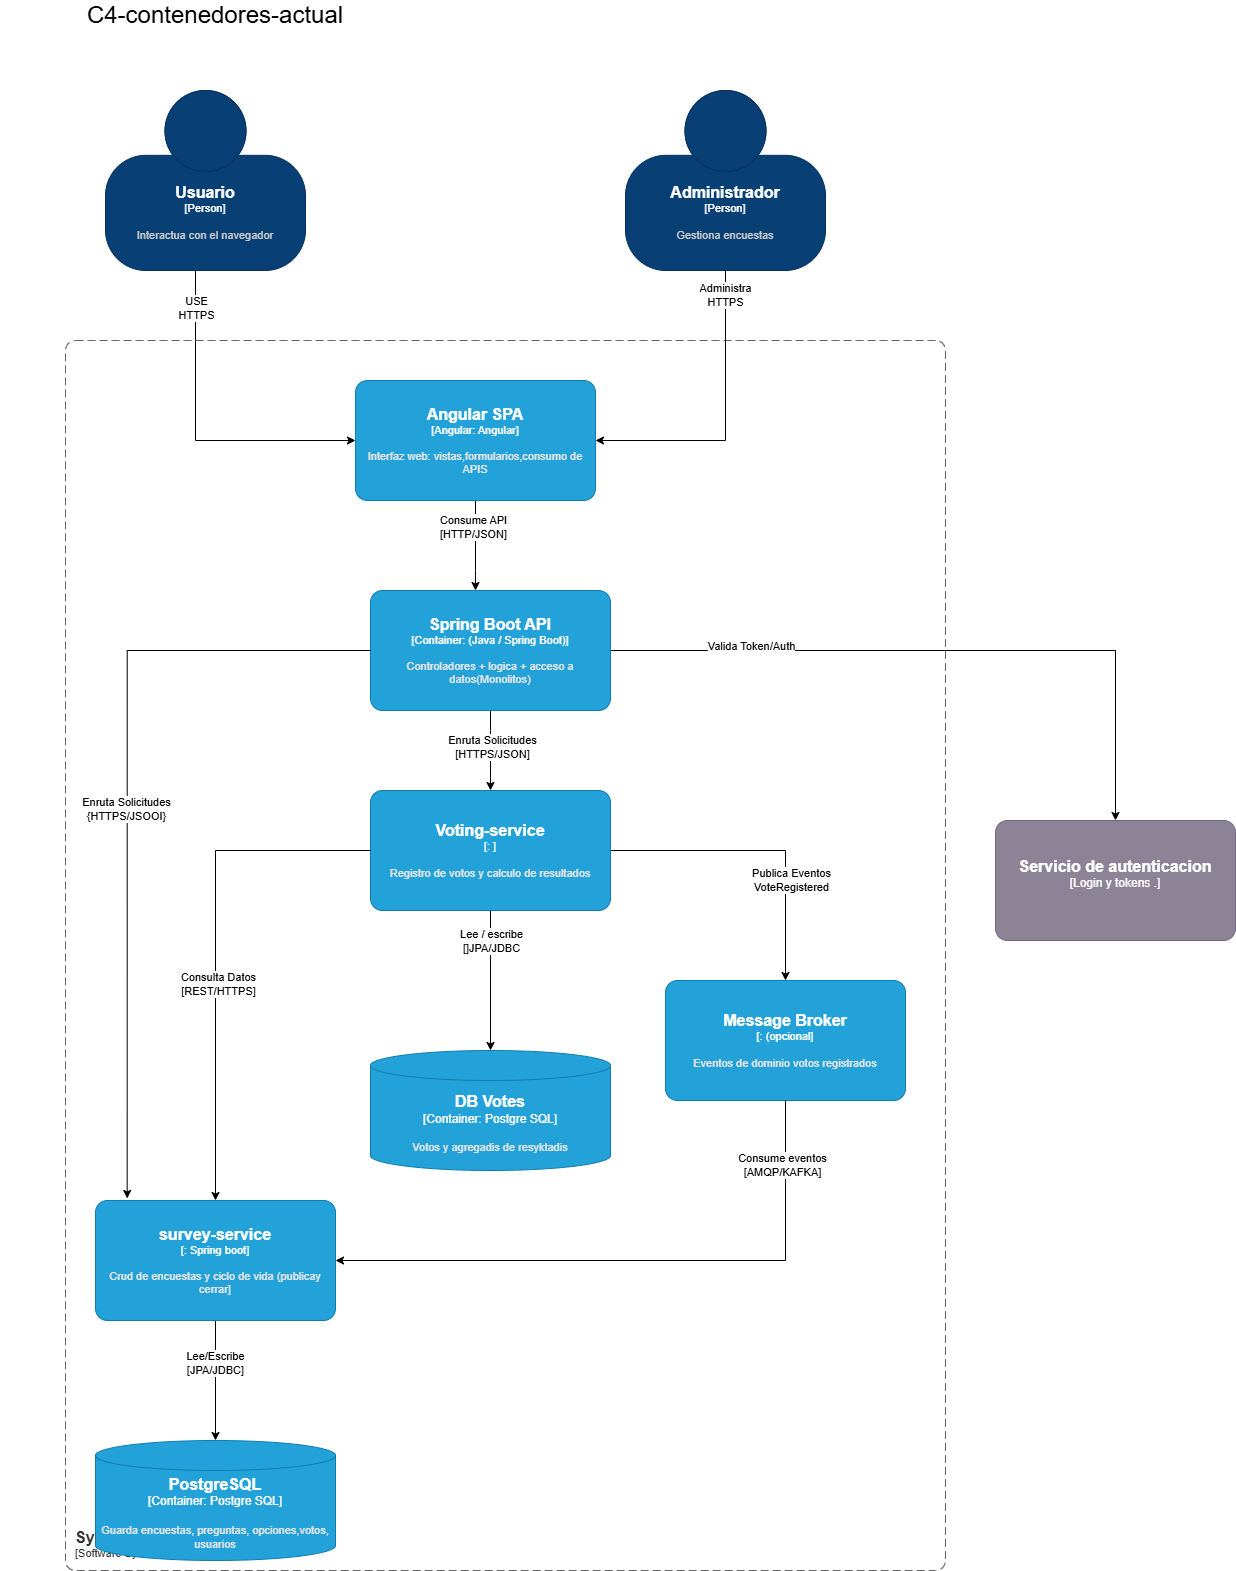

The diagram above was exported from draw.io. Its source (the exported page's mxGraphModel, read from the mxfile embedded in the PNG):
<mxGraphModel dx="2864" dy="2242" grid="1" gridSize="10" guides="1" tooltips="1" connect="1" arrows="1" fold="1" page="1" pageScale="1" pageWidth="827" pageHeight="1169" math="0" shadow="0">
  <root>
    <mxCell id="0" />
    <mxCell id="1" parent="0" />
    <mxCell id="cmHmRg1upcNe6umVbqmn-33" edge="1" parent="1" source="cmHmRg1upcNe6umVbqmn-1" style="edgeStyle=orthogonalEdgeStyle;rounded=0;orthogonalLoop=1;jettySize=auto;html=1;" target="cmHmRg1upcNe6umVbqmn-4">
      <mxGeometry relative="1" as="geometry">
        <Array as="points">
          <mxPoint x="160" y="270" />
        </Array>
      </mxGeometry>
    </mxCell>
    <mxCell id="cmHmRg1upcNe6umVbqmn-38" connectable="0" parent="cmHmRg1upcNe6umVbqmn-33" style="edgeLabel;html=1;align=center;verticalAlign=middle;resizable=0;points=[];" value="&lt;div&gt;USE&lt;/div&gt;HTTPS" vertex="1">
      <mxGeometry relative="1" x="-0.7697" as="geometry">
        <mxPoint y="-1" as="offset" />
      </mxGeometry>
    </mxCell>
    <object placeholders="1" c4Name="Usuario" c4Type="Person" c4Description="Interactua con el navegador" label="&lt;font style=&quot;font-size: 16px&quot;&gt;&lt;b&gt;%c4Name%&lt;/b&gt;&lt;/font&gt;&lt;div&gt;[%c4Type%]&lt;/div&gt;&lt;br&gt;&lt;div&gt;&lt;font style=&quot;font-size: 11px&quot;&gt;&lt;font color=&quot;#cccccc&quot;&gt;%c4Description%&lt;/font&gt;&lt;/div&gt;" id="cmHmRg1upcNe6umVbqmn-1">
      <mxCell parent="1" style="html=1;fontSize=11;dashed=0;whiteSpace=wrap;fillColor=#083F75;strokeColor=#06315C;fontColor=#ffffff;shape=mxgraph.c4.person2;align=center;metaEdit=1;points=[[0.5,0,0],[1,0.5,0],[1,0.75,0],[0.75,1,0],[0.5,1,0],[0.25,1,0],[0,0.75,0],[0,0.5,0]];resizable=0;" vertex="1">
        <mxGeometry height="180" width="200" x="70" y="-80" as="geometry" />
      </mxCell>
    </object>
    <object placeholders="1" c4Name="System name" c4Type="SystemScopeBoundary" c4Application="Software System" label="&lt;font style=&quot;font-size: 16px&quot;&gt;&lt;b&gt;&lt;div style=&quot;text-align: left&quot;&gt;%c4Name%&lt;/div&gt;&lt;/b&gt;&lt;/font&gt;&lt;div style=&quot;text-align: left&quot;&gt;[%c4Application%]&lt;/div&gt;" id="cmHmRg1upcNe6umVbqmn-3">
      <mxCell parent="1" style="rounded=1;fontSize=11;whiteSpace=wrap;html=1;dashed=1;arcSize=20;fillColor=none;strokeColor=#666666;fontColor=#333333;labelBackgroundColor=none;align=left;verticalAlign=bottom;labelBorderColor=none;spacingTop=0;spacing=10;dashPattern=8 4;metaEdit=1;rotatable=0;perimeter=rectanglePerimeter;noLabel=0;labelPadding=0;allowArrows=0;connectable=0;expand=0;recursiveResize=0;editable=1;pointerEvents=0;absoluteArcSize=1;points=[[0.25,0,0],[0.5,0,0],[0.75,0,0],[1,0.25,0],[1,0.5,0],[1,0.75,0],[0.75,1,0],[0.5,1,0],[0.25,1,0],[0,0.75,0],[0,0.5,0],[0,0.25,0]];" vertex="1">
        <mxGeometry height="1230" width="880" x="30" y="170" as="geometry" />
      </mxCell>
    </object>
    <mxCell id="cmHmRg1upcNe6umVbqmn-35" edge="1" parent="1" source="cmHmRg1upcNe6umVbqmn-4" style="edgeStyle=orthogonalEdgeStyle;rounded=0;orthogonalLoop=1;jettySize=auto;html=1;" target="cmHmRg1upcNe6umVbqmn-5">
      <mxGeometry relative="1" as="geometry">
        <Array as="points">
          <mxPoint x="440" y="400" />
          <mxPoint x="440" y="400" />
        </Array>
      </mxGeometry>
    </mxCell>
    <mxCell id="cmHmRg1upcNe6umVbqmn-40" connectable="0" parent="cmHmRg1upcNe6umVbqmn-35" style="edgeLabel;html=1;align=center;verticalAlign=middle;resizable=0;points=[];" value="Consume API&lt;div&gt;[HTTP/JSON]&lt;/div&gt;" vertex="1">
      <mxGeometry relative="1" x="-0.4095" y="-3" as="geometry">
        <mxPoint y="-1" as="offset" />
      </mxGeometry>
    </mxCell>
    <object placeholders="1" c4Name="Angular SPA" c4Type="Angular" c4Technology="Angular" c4Description="Interfaz web: vistas,formularios,consumo de APIS" label="&lt;font style=&quot;font-size: 16px&quot;&gt;&lt;b&gt;%c4Name%&lt;/b&gt;&lt;/font&gt;&lt;div&gt;[%c4Type%: %c4Technology%]&lt;/div&gt;&lt;br&gt;&lt;div&gt;&lt;font style=&quot;font-size: 11px&quot;&gt;&lt;font color=&quot;#E6E6E6&quot;&gt;%c4Description%&lt;/font&gt;&lt;/div&gt;" id="cmHmRg1upcNe6umVbqmn-4">
      <mxCell parent="1" style="rounded=1;whiteSpace=wrap;html=1;fontSize=11;labelBackgroundColor=none;fillColor=#23A2D9;fontColor=#ffffff;align=center;arcSize=10;strokeColor=#0E7DAD;metaEdit=1;resizable=0;points=[[0.25,0,0],[0.5,0,0],[0.75,0,0],[1,0.25,0],[1,0.5,0],[1,0.75,0],[0.75,1,0],[0.5,1,0],[0.25,1,0],[0,0.75,0],[0,0.5,0],[0,0.25,0]];" vertex="1">
        <mxGeometry height="120" width="240" x="320" y="210" as="geometry" />
      </mxCell>
    </object>
    <mxCell id="cmHmRg1upcNe6umVbqmn-26" edge="1" parent="1" source="cmHmRg1upcNe6umVbqmn-5" style="edgeStyle=orthogonalEdgeStyle;rounded=0;orthogonalLoop=1;jettySize=auto;html=1;" target="cmHmRg1upcNe6umVbqmn-24">
      <mxGeometry relative="1" as="geometry">
        <Array as="points">
          <mxPoint x="455" y="560" />
          <mxPoint x="455" y="560" />
        </Array>
      </mxGeometry>
    </mxCell>
    <mxCell id="cmHmRg1upcNe6umVbqmn-42" connectable="0" parent="cmHmRg1upcNe6umVbqmn-26" style="edgeLabel;html=1;align=center;verticalAlign=middle;resizable=0;points=[];" value="Enruta Solicitudes&lt;div&gt;[HTTPS/JSON]&lt;/div&gt;" vertex="1">
      <mxGeometry relative="1" x="-0.0857" y="1" as="geometry">
        <mxPoint y="-1" as="offset" />
      </mxGeometry>
    </mxCell>
    <mxCell id="cmHmRg1upcNe6umVbqmn-28" edge="1" parent="1" source="cmHmRg1upcNe6umVbqmn-5" style="edgeStyle=orthogonalEdgeStyle;rounded=0;orthogonalLoop=1;jettySize=auto;html=1;" target="cmHmRg1upcNe6umVbqmn-21">
      <mxGeometry relative="1" as="geometry" />
    </mxCell>
    <mxCell id="cmHmRg1upcNe6umVbqmn-41" connectable="0" parent="cmHmRg1upcNe6umVbqmn-28" style="edgeLabel;html=1;align=center;verticalAlign=middle;resizable=0;points=[];" value="Valida Token/Auth" vertex="1">
      <mxGeometry relative="1" x="-0.5865" y="5" as="geometry">
        <mxPoint as="offset" />
      </mxGeometry>
    </mxCell>
    <object placeholders="1" c4Name="Spring Boot API" c4Type="Container" c4Technology="(Java / Spring Boot)" c4Description="Controladores + logica + acceso a datos(Monolitos)" label="&lt;font style=&quot;font-size: 16px&quot;&gt;&lt;b&gt;%c4Name%&lt;/b&gt;&lt;/font&gt;&lt;div&gt;[%c4Type%: %c4Technology%]&lt;/div&gt;&lt;br&gt;&lt;div&gt;&lt;font style=&quot;font-size: 11px&quot;&gt;&lt;font color=&quot;#E6E6E6&quot;&gt;%c4Description%&lt;/font&gt;&lt;/div&gt;" id="cmHmRg1upcNe6umVbqmn-5">
      <mxCell parent="1" style="rounded=1;whiteSpace=wrap;html=1;fontSize=11;labelBackgroundColor=none;fillColor=#23A2D9;fontColor=#ffffff;align=center;arcSize=10;strokeColor=#0E7DAD;metaEdit=1;resizable=0;points=[[0.25,0,0],[0.5,0,0],[0.75,0,0],[1,0.25,0],[1,0.5,0],[1,0.75,0],[0.75,1,0],[0.5,1,0],[0.25,1,0],[0,0.75,0],[0,0.5,0],[0,0.25,0]];" vertex="1">
        <mxGeometry height="120" width="240" x="335" y="420" as="geometry" />
      </mxCell>
    </object>
    <object placeholders="1" c4Name="PostgreSQL" c4Type="Container" c4Technology="Postgre SQL" c4Description="Guarda encuestas, preguntas, opciones,votos, usuarios" label="&lt;font style=&quot;font-size: 16px&quot;&gt;&lt;b&gt;%c4Name%&lt;/b&gt;&lt;/font&gt;&lt;div&gt;[%c4Type%:&amp;nbsp;%c4Technology%]&lt;/div&gt;&lt;br&gt;&lt;div&gt;&lt;font style=&quot;font-size: 11px&quot;&gt;&lt;font color=&quot;#E6E6E6&quot;&gt;%c4Description%&lt;/font&gt;&lt;/div&gt;" id="cmHmRg1upcNe6umVbqmn-6">
      <mxCell parent="1" style="shape=cylinder3;size=15;whiteSpace=wrap;html=1;boundedLbl=1;rounded=0;labelBackgroundColor=none;fillColor=#23A2D9;fontSize=12;fontColor=#ffffff;align=center;strokeColor=#0E7DAD;metaEdit=1;points=[[0.5,0,0],[1,0.25,0],[1,0.5,0],[1,0.75,0],[0.5,1,0],[0,0.75,0],[0,0.5,0],[0,0.25,0]];resizable=0;" vertex="1">
        <mxGeometry height="120" width="240" x="60" y="1270" as="geometry" />
      </mxCell>
    </object>
    <mxCell id="cmHmRg1upcNe6umVbqmn-15" parent="1" style="text;html=1;whiteSpace=wrap;strokeColor=none;fillColor=none;align=center;verticalAlign=middle;rounded=0;" value="&lt;font style=&quot;font-size: 24px;&quot;&gt;C4-contenedores-actual&lt;/font&gt;" vertex="1">
      <mxGeometry height="30" width="430" x="-35" y="-170" as="geometry" />
    </mxCell>
    <mxCell id="cmHmRg1upcNe6umVbqmn-32" edge="1" parent="1" source="cmHmRg1upcNe6umVbqmn-20" style="edgeStyle=orthogonalEdgeStyle;rounded=0;orthogonalLoop=1;jettySize=auto;html=1;" target="cmHmRg1upcNe6umVbqmn-4">
      <mxGeometry relative="1" as="geometry">
        <Array as="points">
          <mxPoint x="690" y="270" />
        </Array>
      </mxGeometry>
    </mxCell>
    <mxCell id="cmHmRg1upcNe6umVbqmn-39" connectable="0" parent="cmHmRg1upcNe6umVbqmn-32" style="edgeLabel;html=1;align=center;verticalAlign=middle;resizable=0;points=[];" value="Administra&lt;div&gt;HTTPS&lt;/div&gt;" vertex="1">
      <mxGeometry relative="1" x="-0.8324" y="-1" as="geometry">
        <mxPoint y="-1" as="offset" />
      </mxGeometry>
    </mxCell>
    <object placeholders="1" c4Name="Administrador" c4Type="Person" c4Description="Gestiona encuestas" label="&lt;font style=&quot;font-size: 16px&quot;&gt;&lt;b&gt;%c4Name%&lt;/b&gt;&lt;/font&gt;&lt;div&gt;[%c4Type%]&lt;/div&gt;&lt;br&gt;&lt;div&gt;&lt;font style=&quot;font-size: 11px&quot;&gt;&lt;font color=&quot;#cccccc&quot;&gt;%c4Description%&lt;/font&gt;&lt;/div&gt;" id="cmHmRg1upcNe6umVbqmn-20">
      <mxCell parent="1" style="html=1;fontSize=11;dashed=0;whiteSpace=wrap;fillColor=#083F75;strokeColor=#06315C;fontColor=#ffffff;shape=mxgraph.c4.person2;align=center;metaEdit=1;points=[[0.5,0,0],[1,0.5,0],[1,0.75,0],[0.75,1,0],[0.5,1,0],[0.25,1,0],[0,0.75,0],[0,0.5,0]];resizable=0;" vertex="1">
        <mxGeometry height="180" width="200" x="590" y="-80" as="geometry" />
      </mxCell>
    </object>
    <object placeholders="1" c4Name="Servicio de autenticacion" c4Type="Login y tokens ." c4Description="" label="&lt;font style=&quot;font-size: 16px&quot;&gt;&lt;b&gt;%c4Name%&lt;/b&gt;&lt;/font&gt;&lt;div&gt;[%c4Type%]&lt;/div&gt;&lt;br&gt;&lt;div&gt;&lt;font style=&quot;font-size: 11px&quot;&gt;&lt;font color=&quot;#cccccc&quot;&gt;%c4Description%&lt;/font&gt;&lt;/div&gt;" id="cmHmRg1upcNe6umVbqmn-21">
      <mxCell parent="1" style="rounded=1;whiteSpace=wrap;html=1;labelBackgroundColor=none;fillColor=#8C8496;fontColor=#ffffff;align=center;arcSize=10;strokeColor=#736782;metaEdit=1;resizable=0;points=[[0.25,0,0],[0.5,0,0],[0.75,0,0],[1,0.25,0],[1,0.5,0],[1,0.75,0],[0.75,1,0],[0.5,1,0],[0.25,1,0],[0,0.75,0],[0,0.5,0],[0,0.25,0]];" vertex="1">
        <mxGeometry height="120" width="240" x="960" y="650" as="geometry" />
      </mxCell>
    </object>
    <object placeholders="1" c4Name="DB Votes" c4Type="Container" c4Technology="Postgre SQL" c4Description="Votos y agregadis de resyktadis" label="&lt;font style=&quot;font-size: 16px&quot;&gt;&lt;b&gt;%c4Name%&lt;/b&gt;&lt;/font&gt;&lt;div&gt;[%c4Type%:&amp;nbsp;%c4Technology%]&lt;/div&gt;&lt;br&gt;&lt;div&gt;&lt;font style=&quot;font-size: 11px&quot;&gt;&lt;font color=&quot;#E6E6E6&quot;&gt;%c4Description%&lt;/font&gt;&lt;/div&gt;" id="cmHmRg1upcNe6umVbqmn-22">
      <mxCell parent="1" style="shape=cylinder3;size=15;whiteSpace=wrap;html=1;boundedLbl=1;rounded=0;labelBackgroundColor=none;fillColor=#23A2D9;fontSize=12;fontColor=#ffffff;align=center;strokeColor=#0E7DAD;metaEdit=1;points=[[0.5,0,0],[1,0.25,0],[1,0.5,0],[1,0.75,0],[0.5,1,0],[0,0.75,0],[0,0.5,0],[0,0.25,0]];resizable=0;" vertex="1">
        <mxGeometry height="120" width="240" x="335" y="880" as="geometry" />
      </mxCell>
    </object>
    <mxCell id="cmHmRg1upcNe6umVbqmn-30" edge="1" parent="1" source="cmHmRg1upcNe6umVbqmn-23" style="edgeStyle=orthogonalEdgeStyle;rounded=0;orthogonalLoop=1;jettySize=auto;html=1;" target="cmHmRg1upcNe6umVbqmn-6">
      <mxGeometry relative="1" as="geometry" />
    </mxCell>
    <mxCell id="cmHmRg1upcNe6umVbqmn-49" connectable="0" parent="cmHmRg1upcNe6umVbqmn-30" style="edgeLabel;html=1;align=center;verticalAlign=middle;resizable=0;points=[];" value="Lee/Escribe&lt;div&gt;[JPA/JDBC]&lt;/div&gt;" vertex="1">
      <mxGeometry relative="1" x="-0.2952" y="-1" as="geometry">
        <mxPoint y="-1" as="offset" />
      </mxGeometry>
    </mxCell>
    <object placeholders="1" c4Name="survey-service" c4Type="" c4Technology="Spring boot" c4Description="Crud de encuestas y ciclo de vida (publicay cerrar]&#10;" label="&lt;font style=&quot;font-size: 16px&quot;&gt;&lt;b&gt;%c4Name%&lt;/b&gt;&lt;/font&gt;&lt;div&gt;[%c4Type%: %c4Technology%]&lt;/div&gt;&lt;br&gt;&lt;div&gt;&lt;font style=&quot;font-size: 11px&quot;&gt;&lt;font color=&quot;#E6E6E6&quot;&gt;%c4Description%&lt;/font&gt;&lt;/div&gt;" id="cmHmRg1upcNe6umVbqmn-23">
      <mxCell parent="1" style="rounded=1;whiteSpace=wrap;html=1;fontSize=11;labelBackgroundColor=none;fillColor=#23A2D9;fontColor=#ffffff;align=center;arcSize=10;strokeColor=#0E7DAD;metaEdit=1;resizable=0;points=[[0.25,0,0],[0.5,0,0],[0.75,0,0],[1,0.25,0],[1,0.5,0],[1,0.75,0],[0.75,1,0],[0.5,1,0],[0.25,1,0],[0,0.75,0],[0,0.5,0],[0,0.25,0]];" vertex="1">
        <mxGeometry height="120" width="240" x="60" y="1030" as="geometry" />
      </mxCell>
    </object>
    <mxCell id="cmHmRg1upcNe6umVbqmn-27" edge="1" parent="1" source="cmHmRg1upcNe6umVbqmn-24" style="edgeStyle=orthogonalEdgeStyle;rounded=0;orthogonalLoop=1;jettySize=auto;html=1;" target="cmHmRg1upcNe6umVbqmn-25">
      <mxGeometry relative="1" as="geometry" />
    </mxCell>
    <mxCell id="cmHmRg1upcNe6umVbqmn-43" connectable="0" parent="cmHmRg1upcNe6umVbqmn-27" style="edgeLabel;html=1;align=center;verticalAlign=middle;resizable=0;points=[];" value="Publica Eventos&lt;div&gt;VoteRegistered&lt;/div&gt;" vertex="1">
      <mxGeometry relative="1" x="0.3405" y="5" as="geometry">
        <mxPoint as="offset" />
      </mxGeometry>
    </mxCell>
    <object placeholders="1" c4Name="Voting-service" c4Type="" c4Technology="" c4Description="Registro  de votos y calculo de resultados&#10;" label="&lt;font style=&quot;font-size: 16px&quot;&gt;&lt;b&gt;%c4Name%&lt;/b&gt;&lt;/font&gt;&lt;div&gt;[%c4Type%: %c4Technology%]&lt;/div&gt;&lt;br&gt;&lt;div&gt;&lt;font style=&quot;font-size: 11px&quot;&gt;&lt;font color=&quot;#E6E6E6&quot;&gt;%c4Description%&lt;/font&gt;&lt;/div&gt;" id="cmHmRg1upcNe6umVbqmn-24">
      <mxCell parent="1" style="rounded=1;whiteSpace=wrap;html=1;fontSize=11;labelBackgroundColor=none;fillColor=#23A2D9;fontColor=#ffffff;align=center;arcSize=10;strokeColor=#0E7DAD;metaEdit=1;resizable=0;points=[[0.25,0,0],[0.5,0,0],[0.75,0,0],[1,0.25,0],[1,0.5,0],[1,0.75,0],[0.75,1,0],[0.5,1,0],[0.25,1,0],[0,0.75,0],[0,0.5,0],[0,0.25,0]];" vertex="1">
        <mxGeometry height="120" width="240" x="335" y="620" as="geometry" />
      </mxCell>
    </object>
    <object placeholders="1" c4Name="Message Broker" c4Type="" c4Technology="(opcional" c4Description="Eventos de dominio votos registrados&#10;" label="&lt;font style=&quot;font-size: 16px&quot;&gt;&lt;b&gt;%c4Name%&lt;/b&gt;&lt;/font&gt;&lt;div&gt;[%c4Type%: %c4Technology%]&lt;/div&gt;&lt;br&gt;&lt;div&gt;&lt;font style=&quot;font-size: 11px&quot;&gt;&lt;font color=&quot;#E6E6E6&quot;&gt;%c4Description%&lt;/font&gt;&lt;/div&gt;" id="cmHmRg1upcNe6umVbqmn-25">
      <mxCell parent="1" style="rounded=1;whiteSpace=wrap;html=1;fontSize=11;labelBackgroundColor=none;fillColor=#23A2D9;fontColor=#ffffff;align=center;arcSize=10;strokeColor=#0E7DAD;metaEdit=1;resizable=0;points=[[0.25,0,0],[0.5,0,0],[0.75,0,0],[1,0.25,0],[1,0.5,0],[1,0.75,0],[0.75,1,0],[0.5,1,0],[0.25,1,0],[0,0.75,0],[0,0.5,0],[0,0.25,0]];" vertex="1">
        <mxGeometry height="120" width="240" x="630" y="810" as="geometry" />
      </mxCell>
    </object>
    <mxCell id="cmHmRg1upcNe6umVbqmn-29" edge="1" parent="1" source="cmHmRg1upcNe6umVbqmn-25" style="edgeStyle=orthogonalEdgeStyle;rounded=0;orthogonalLoop=1;jettySize=auto;html=1;entryX=1;entryY=0.5;entryDx=0;entryDy=0;entryPerimeter=0;" target="cmHmRg1upcNe6umVbqmn-23">
      <mxGeometry relative="1" as="geometry">
        <Array as="points">
          <mxPoint x="750" y="1090" />
        </Array>
      </mxGeometry>
    </mxCell>
    <mxCell id="cmHmRg1upcNe6umVbqmn-48" connectable="0" parent="cmHmRg1upcNe6umVbqmn-29" style="edgeLabel;html=1;align=center;verticalAlign=middle;resizable=0;points=[];" value="Consume eventos&lt;div&gt;[AMQP/KAFKA]&lt;/div&gt;" vertex="1">
      <mxGeometry relative="1" x="-0.7864" y="-4" as="geometry">
        <mxPoint y="-1" as="offset" />
      </mxGeometry>
    </mxCell>
    <mxCell id="cmHmRg1upcNe6umVbqmn-31" edge="1" parent="1" source="cmHmRg1upcNe6umVbqmn-24" style="edgeStyle=orthogonalEdgeStyle;rounded=0;orthogonalLoop=1;jettySize=auto;html=1;entryX=0.5;entryY=0;entryDx=0;entryDy=0;entryPerimeter=0;" target="cmHmRg1upcNe6umVbqmn-23">
      <mxGeometry relative="1" as="geometry" />
    </mxCell>
    <mxCell id="cmHmRg1upcNe6umVbqmn-47" connectable="0" parent="cmHmRg1upcNe6umVbqmn-31" style="edgeLabel;html=1;align=center;verticalAlign=middle;resizable=0;points=[];" value="Consulta Datos&lt;div&gt;[REST/HTTPS]&lt;/div&gt;" vertex="1">
      <mxGeometry relative="1" x="0.1434" y="2" as="geometry">
        <mxPoint as="offset" />
      </mxGeometry>
    </mxCell>
    <mxCell id="cmHmRg1upcNe6umVbqmn-36" edge="1" parent="1" source="cmHmRg1upcNe6umVbqmn-5" style="edgeStyle=orthogonalEdgeStyle;rounded=0;orthogonalLoop=1;jettySize=auto;html=1;entryX=0.132;entryY=-0.017;entryDx=0;entryDy=0;entryPerimeter=0;" target="cmHmRg1upcNe6umVbqmn-23">
      <mxGeometry relative="1" as="geometry" />
    </mxCell>
    <mxCell id="cmHmRg1upcNe6umVbqmn-46" connectable="0" parent="cmHmRg1upcNe6umVbqmn-36" style="edgeLabel;html=1;align=center;verticalAlign=middle;resizable=0;points=[];" value="Enruta Solicitudes&lt;div&gt;{HTTPS/JSOOI}&lt;/div&gt;" vertex="1">
      <mxGeometry relative="1" x="0.0143" y="-1" as="geometry">
        <mxPoint as="offset" />
      </mxGeometry>
    </mxCell>
    <mxCell id="cmHmRg1upcNe6umVbqmn-37" edge="1" parent="1" source="cmHmRg1upcNe6umVbqmn-24" style="edgeStyle=orthogonalEdgeStyle;rounded=0;orthogonalLoop=1;jettySize=auto;html=1;entryX=0.5;entryY=0;entryDx=0;entryDy=0;entryPerimeter=0;" target="cmHmRg1upcNe6umVbqmn-22">
      <mxGeometry relative="1" as="geometry" />
    </mxCell>
    <mxCell id="cmHmRg1upcNe6umVbqmn-44" connectable="0" parent="cmHmRg1upcNe6umVbqmn-37" style="edgeLabel;html=1;align=center;verticalAlign=middle;resizable=0;points=[];" value="Lee / escribe&lt;div&gt;[]JPA/JDBC&lt;/div&gt;" vertex="1">
      <mxGeometry relative="1" x="-0.5592" as="geometry">
        <mxPoint y="-1" as="offset" />
      </mxGeometry>
    </mxCell>
  </root>
</mxGraphModel>